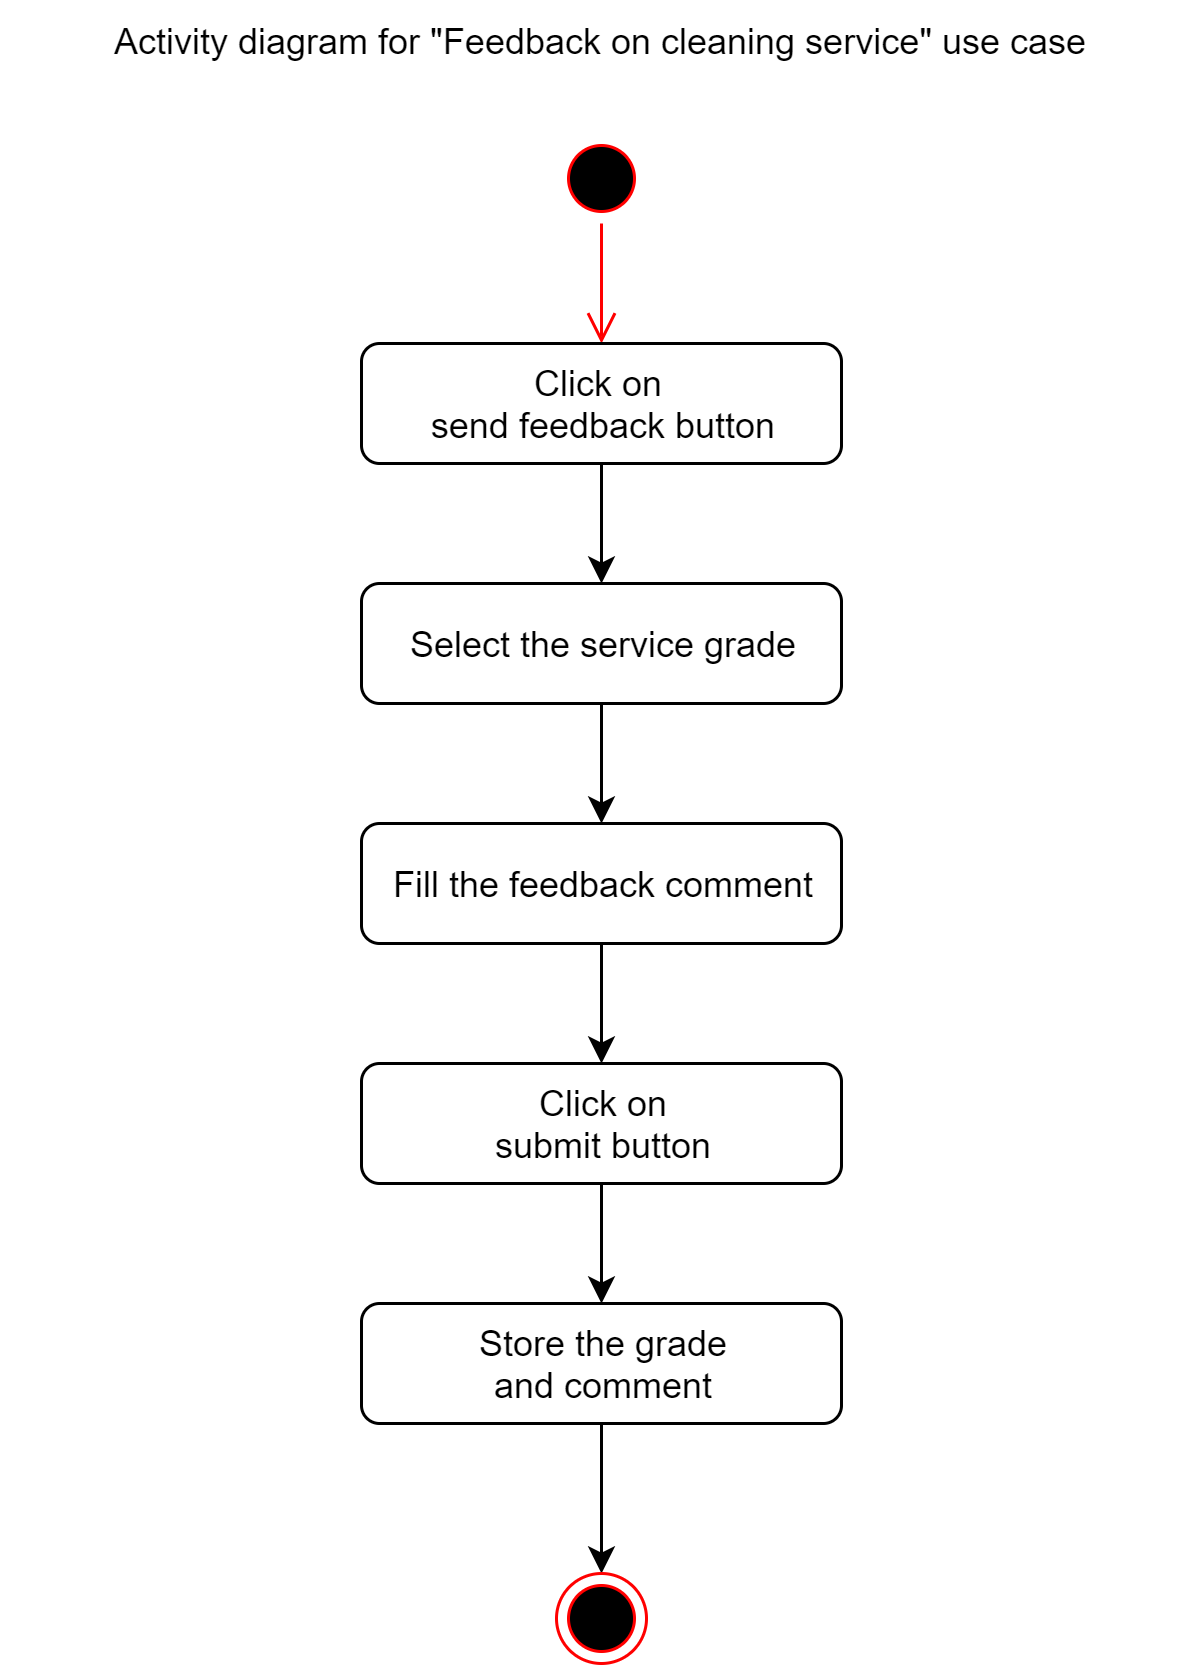

The diagram above was exported from draw.io. Its source (the exported page's mxGraphModel, read from the mxfile embedded in the PNG):
<mxGraphModel dx="868" dy="433" grid="1" gridSize="10" guides="1" tooltips="1" connect="1" arrows="1" fold="1" page="1" pageScale="1" pageWidth="827" pageHeight="1169" math="0" shadow="0">
  <root>
    <mxCell id="0" />
    <mxCell id="1" parent="0" />
    <mxCell id="2" value="" style="ellipse;html=1;shape=startState;fillColor=#000000;strokeColor=#ff0000;" vertex="1" parent="1">
      <mxGeometry x="385" y="3570" width="30" height="30" as="geometry" />
    </mxCell>
    <mxCell id="3" value="" style="edgeStyle=orthogonalEdgeStyle;html=1;verticalAlign=bottom;endArrow=open;endSize=8;strokeColor=#ff0000;entryX=0.5;entryY=0;entryDx=0;entryDy=0;exitX=0.5;exitY=1;exitDx=0;exitDy=0;" edge="1" source="2" target="5" parent="1">
      <mxGeometry relative="1" as="geometry">
        <mxPoint x="258.5" y="3720" as="targetPoint" />
        <mxPoint x="123.5" y="3740" as="sourcePoint" />
      </mxGeometry>
    </mxCell>
    <mxCell id="4" style="edgeStyle=orthogonalEdgeStyle;rounded=0;orthogonalLoop=1;jettySize=auto;html=1;" edge="1" source="5" target="7" parent="1">
      <mxGeometry relative="1" as="geometry" />
    </mxCell>
    <mxCell id="5" value="&lt;div&gt;Click on &lt;br&gt;&lt;/div&gt;&lt;div&gt;send feedback button&lt;/div&gt;" style="rounded=1;whiteSpace=wrap;html=1;" vertex="1" parent="1">
      <mxGeometry x="320" y="3640" width="160" height="40" as="geometry" />
    </mxCell>
    <mxCell id="6" style="edgeStyle=orthogonalEdgeStyle;rounded=0;orthogonalLoop=1;jettySize=auto;html=1;" edge="1" source="7" target="9" parent="1">
      <mxGeometry relative="1" as="geometry" />
    </mxCell>
    <mxCell id="7" value="Select the service grade" style="rounded=1;whiteSpace=wrap;html=1;" vertex="1" parent="1">
      <mxGeometry x="320" y="3720" width="160" height="40" as="geometry" />
    </mxCell>
    <mxCell id="8" style="edgeStyle=orthogonalEdgeStyle;rounded=0;orthogonalLoop=1;jettySize=auto;html=1;" edge="1" source="9" target="11" parent="1">
      <mxGeometry relative="1" as="geometry" />
    </mxCell>
    <mxCell id="9" value="Fill the feedback comment" style="rounded=1;whiteSpace=wrap;html=1;" vertex="1" parent="1">
      <mxGeometry x="320" y="3800" width="160" height="40" as="geometry" />
    </mxCell>
    <mxCell id="10" style="edgeStyle=orthogonalEdgeStyle;rounded=0;orthogonalLoop=1;jettySize=auto;html=1;" edge="1" source="11" target="13" parent="1">
      <mxGeometry relative="1" as="geometry" />
    </mxCell>
    <mxCell id="11" value="&lt;div&gt;Click on&lt;/div&gt;&lt;div&gt;submit button&lt;br&gt;&lt;/div&gt;" style="rounded=1;whiteSpace=wrap;html=1;" vertex="1" parent="1">
      <mxGeometry x="320" y="3880" width="160" height="40" as="geometry" />
    </mxCell>
    <mxCell id="12" style="edgeStyle=orthogonalEdgeStyle;rounded=0;orthogonalLoop=1;jettySize=auto;html=1;" edge="1" source="13" target="14" parent="1">
      <mxGeometry relative="1" as="geometry" />
    </mxCell>
    <mxCell id="13" value="&lt;div&gt;Store the grade&lt;/div&gt;&lt;div&gt; and comment &lt;/div&gt;" style="rounded=1;whiteSpace=wrap;html=1;" vertex="1" parent="1">
      <mxGeometry x="320" y="3960" width="160" height="40" as="geometry" />
    </mxCell>
    <mxCell id="14" value="" style="ellipse;html=1;shape=endState;fillColor=#000000;strokeColor=#ff0000;" vertex="1" parent="1">
      <mxGeometry x="385" y="4050" width="30" height="30" as="geometry" />
    </mxCell>
    <mxCell id="15" value="Activity diagram for &quot;Feedback on cleaning service&quot; use case" style="text;html=1;align=center;" vertex="1" parent="1">
      <mxGeometry x="200" y="3526" width="400" height="30" as="geometry" />
    </mxCell>
  </root>
</mxGraphModel>